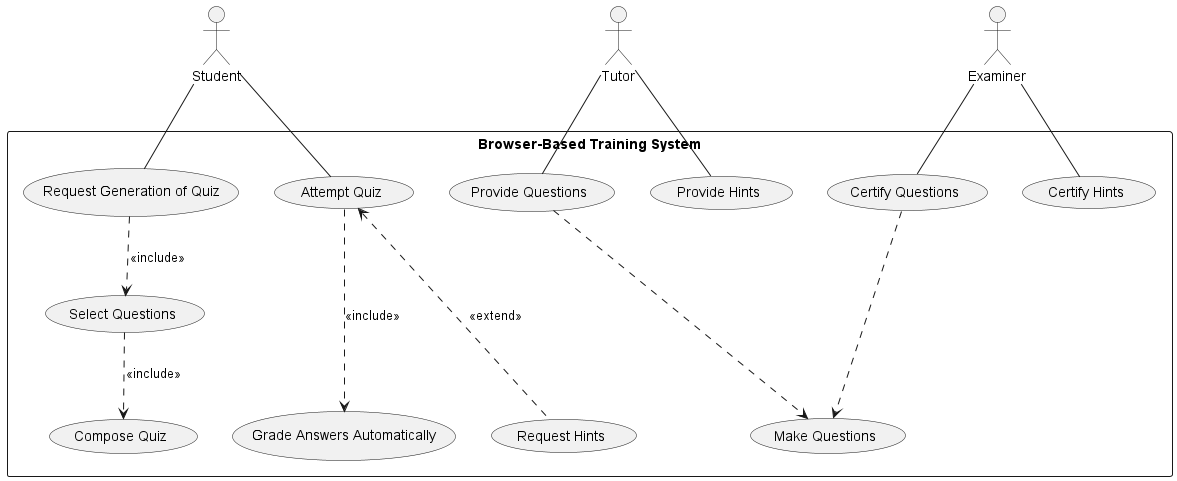

The diagram above was rendered by PlantUML. Its source (embedded in the PNG):
@startuml browser-based_training_system
top to bottom direction

actor Student
actor Tutor
actor Examiner

rectangle "Browser-Based Training System" {
    usecase "Request Generation of Quiz" as request_quiz
    usecase "Select Questions" as select_questions
    usecase "Compose Quiz" as compose_quiz
    usecase "Attempt Quiz" as attempt_quiz
    usecase "Request Hints" as request_hints
    usecase "Grade Answers Automatically" as grade_automatically
    usecase "Provide Questions" as provide_questions
    usecase "Provide Hints" as provide_hints
    usecase "Certify Questions" as certify_questions
    usecase "Certify Hints" as certify_hints
    usecase "Make Questions" as make_questions
}

Student -- request_quiz
request_quiz ..> select_questions: <<include>>
select_questions ..> compose_quiz: <<include>>
Student -- attempt_quiz
attempt_quiz <... request_hints: <<extend>>
attempt_quiz ...> grade_automatically: <<include>>
Tutor -- provide_questions
provide_questions ...> make_questions
Tutor -- provide_hints
Examiner -- certify_questions
certify_questions ...> make_questions
Examiner -- certify_hints

@enduml